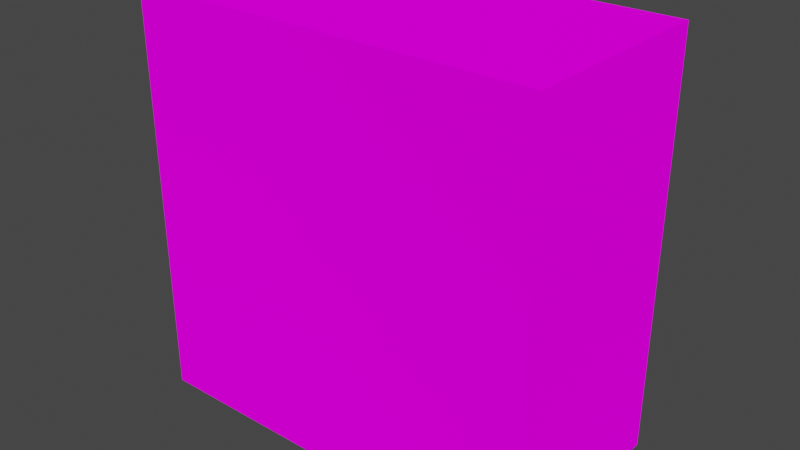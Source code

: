 # Source: viccamosw1.blend  (saved by Blender 2.92.15; exported with 4.5.12 LTS)
import bpy
from mathutils import Matrix  # noqa: F401  (used for matrix-valued properties, if any)

bpy.ops.wm.read_factory_settings(use_empty=True)
scene = bpy.context.scene
scene.name = 'Scene'

# ---- collections
col_viccamosw1a = bpy.data.collections.new('viccamosw1a'); scene.collection.children.link(col_viccamosw1a)
col_viccamosw1b = bpy.data.collections.new('viccamosw1b'); scene.collection.children.link(col_viccamosw1b)

# ---- images (referenced by path relative to the original .blend; pixels are not part of the script)
import os
ASSET_DIR = os.environ.get("B2B_ASSET_DIR", "")  # directory of the original .blend (textures are referenced by path, not embedded)
HERE = os.path.dirname(os.path.abspath(__file__))  # packed textures are extracted next to this script under _unpacked/

def load_image(name, relpath, width, height, colorspace="sRGB"):
    """Load a texture the original file referenced (path relative to the .blend, or extracted next to this script)."""
    p = next((c for c in (os.path.join(HERE, relpath), os.path.join(ASSET_DIR, relpath)) if relpath and os.path.exists(c)), "")
    if p:
        img = bpy.data.images.load(p, check_existing=True)
        img.name = name
    else:  # same state as the original file: an image datablock whose file is absent (Cycles renders it pink)
        img = bpy.data.images.new(name, width, height)
        img.source = "FILE"
        img.filepath = "//" + (relpath or name)
    img.colorspace_settings.name = colorspace
    return img
img_viccamosw1_png = load_image('viccamosw1.png', 'viccamosw1.png', 1024, 1024, 'sRGB')

# ---- materials (node trees are filled in below, after node groups)
mat_viccamosw1_png = bpy.data.materials.new('viccamosw1.png')
mat_viccamosw1_png.use_transparent_shadow = False

# ---- material node trees
mat_viccamosw1_png.use_nodes = True; mat_viccamosw1_png.node_tree.nodes.clear()
_N = mat_viccamosw1_png.node_tree.nodes; _L = mat_viccamosw1_png.node_tree.links
n0 = _N.new('ShaderNodeOutputMaterial'); n0.name = 'Material Output'; n0.location = (300, 300)
n1 = _N.new('ShaderNodeBsdfDiffuse'); n1.name = 'Diffuse BSDF'; n1.location = (10, 300)
n1.inputs[1].default_value = 0.5
n2 = _N.new('ShaderNodeTexImage'); n2.name = 'Image Texture'; n2.location = (-280, 280)
n2.image = img_viccamosw1_png
_L.new(n1.outputs[0], n0.inputs[0])
_L.new(n2.outputs[0], n1.inputs[0])
n0.is_active_output = True

# ---- world
world_world = bpy.data.worlds.new('World'); scene.world = world_world
world_world.use_nodes = True; world_world.node_tree.nodes.clear()
_N = world_world.node_tree.nodes; _L = world_world.node_tree.links
n0 = _N.new('ShaderNodeOutputWorld'); n0.name = 'World Output'; n0.location = (300, 300)
n1 = _N.new('ShaderNodeBackground'); n1.name = 'Background'; n1.location = (10, 300)
n1.inputs[0].default_value = (0.05088, 0.05088, 0.05088, 1.0)
_L.new(n1.outputs[0], n0.inputs[0])
n0.is_active_output = True
world_world.color = (0.05088, 0.05088, 0.05088)
world_world.use_sun_shadow = False
world_world.sun_shadow_jitter_overblur = 0.0

# ---- meshes
me_cube = bpy.data.meshes.new('Cube')
me_cube.from_pydata([(-1.0, -1.0, -1.0), (-1.0, -1.0, 1.0), (1.0, -1.0, -1.0), (1.0, -1.0, 1.0), (0.55, -1.0, -0.61), (0.55, -1.0, 0.58), (-0.54, -1.0, 0.58), (-0.54, -1.0, -0.61)], [], [(2, 3, 5, 4, 7, 0), (0, 7, 6, 5, 3, 1)])
_uv = me_cube.uv_layers.new(name='UVMap')
_uv.uv.foreach_set('vector', [1.0, 0.0, 1.0, 1.0, 0.775, 0.79, 0.775, 0.195, 0.23, 0.195, 0.0, 0.0, 0.0, 0.0, 0.23, 0.195, 0.23, 0.79, 0.775, 0.79, 1.0, 1.0, 0.0, 1.0])
me_cube.materials.append(mat_viccamosw1_png)
me_cube.use_remesh_fix_poles = True
me_cube.use_remesh_preserve_attributes = False
me_cube.use_mirror_vertex_groups = False
me_cube.update()
me_cube.normals_split_custom_set([tuple(v) for v in zip(*[iter([0.0, -1.0, 0.0, 0.0, -1.0, 0.0, 0.0, -1.0, 0.0, 0.0, -1.0, 0.0, 0.0, -1.0, 0.0, 0.0, -1.0, 0.0, 0.0, -1.0, 0.0, 0.0, -1.0, 0.0, 0.0, -1.0, 0.0, 0.0, -1.0, 0.0, 0.0, -1.0, 0.0, 0.0, -1.0, 0.0])] * 3)])
me_cube_001 = bpy.data.meshes.new('Cube.001')
me_cube_001.from_pydata([(-1.0, 1.0, -1.0), (1.0, 1.0, -1.0), (-1.0, -1.0, -1.0), (1.0, -1.0, -1.0), (-1.0, 1.0, 1.0), (1.0, 1.0, 1.0), (-1.0, -1.0, 1.0), (1.0, -1.0, 1.0), (1.0, 1.0, -1.0), (1.0, 1.0, 1.0), (1.0, -1.0, -1.0), (1.0, -1.0, 1.0), (-1.0, 1.0, -1.0), (-1.0, -1.0, -1.0), (-1.0, 1.0, 1.0), (-1.0, -1.0, 1.0)], [], [(0, 1, 3, 2), (5, 4, 6, 7), (8, 9, 11, 10), (13, 15, 14, 12)])
_uv = me_cube_001.uv_layers.new(name='UVMap')
_uv.uv.foreach_set('vector', [0.0, 0.5, 1.0, 0.5, 1.0, 1.0, 0.0, 1.0, 1.0, 0.5, 0.0, 0.5, 0.0, 0.0, 1.0, 0.0, 0.5, 0.0, 0.5, 1.0, 0.0, 1.0, 0.0, 0.0, 1.0, 0.0, 1.0, 1.0, 0.5, 1.0, 0.5, 0.0])
me_cube_001.materials.append(mat_viccamosw1_png)
me_cube_001.use_remesh_fix_poles = True
me_cube_001.use_remesh_preserve_attributes = False
me_cube_001.use_mirror_vertex_groups = False
me_cube_001.update()
me_cube_001.normals_split_custom_set([tuple(v) for v in zip(*[iter([0.0, 0.0, -1.0, 0.0, 0.0, -1.0, 0.0, 0.0, -1.0, 0.0, 0.0, -1.0, 0.0, 0.0, 1.0, 0.0, 0.0, 1.0, 0.0, 0.0, 1.0, 0.0, 0.0, 1.0, 1.0, 0.0, 0.0, 1.0, 0.0, 0.0, 1.0, 0.0, 0.0, 1.0, 0.0, 0.0, -1.0, 0.0, 0.0, -1.0, 0.0, 0.0, -1.0, 0.0, 0.0, -1.0, 0.0, 0.0])] * 3)])
me_cube_006 = bpy.data.meshes.new('Cube.006')
me_cube_006.from_pydata([(0.55, -1.0, -0.61), (0.55, 0.0, -0.61), (0.55, -1.0, 0.58), (-0.54, -1.0, -0.61), (-0.54, 0.0, -0.61), (-0.54, -1.0, 0.58), (-0.54, 0.0, 0.58), (0.55, 0.0, 0.58)], [], [(3, 0, 1, 4), (0, 2, 7, 1), (5, 3, 4, 6), (2, 5, 6, 7)])
_uv = me_cube_006.uv_layers.new(name='UVMap')
_uv.uv.foreach_set('vector', [0.25, 0.75, 0.25, 0.25, -0.25, 0.25, -0.25, 0.75, 0.25, 0.75, 0.25, 0.25, -0.25, 0.25, -0.25, 0.75, 0.25, 0.75, 0.25, 0.25, -0.25, 0.25, -0.25, 0.75, 0.25, 0.75, 0.25, 0.25, -0.25, 0.25, -0.25, 0.75])
me_cube_006.materials.append(mat_viccamosw1_png)
me_cube_006.use_remesh_fix_poles = True
me_cube_006.use_remesh_preserve_attributes = False
me_cube_006.use_mirror_vertex_groups = False
me_cube_006.update()
me_cube_006.normals_split_custom_set([tuple(v) for v in zip(*[iter([0.7071, 0.0, 0.7071, -0.7071, -3.091e-08, 0.7071, -0.7071, 0.0, 0.7071, 0.7071, 3.091e-08, 0.7071, -0.7071, 0.0, 0.7071, -0.7071, -3.091e-08, -0.7071, -0.7071, 0.0, -0.7071, -0.7071, 3.091e-08, 0.7071, 0.7071, 0.0, -0.7071, 0.7071, -3.091e-08, 0.7071, 0.7071, 0.0, 0.7071, 0.7071, 3.091e-08, -0.7071, -0.7071, 0.0, -0.7071, 0.7071, -3.091e-08, -0.7071, 0.7071, 0.0, -0.7071, -0.7071, 3.091e-08, -0.7071])] * 3)])
me_cube_002 = bpy.data.meshes.new('Cube.002')
me_cube_002.from_pydata([(0.545, 0.0, -0.595), (0.545, 0.0, 0.595), (-0.545, 0.0, 0.595), (-0.545, 0.0, -0.595)], [], [(2, 3, 0, 1)])
_uv = me_cube_002.uv_layers.new(name='UVMap')
_uv.uv.foreach_set('vector', [0.23, 0.79, 0.23, 0.195, 0.775, 0.195, 0.775, 0.79])
me_cube_002.materials.append(mat_viccamosw1_png)
me_cube_002.use_remesh_fix_poles = True
me_cube_002.use_remesh_preserve_attributes = False
me_cube_002.use_mirror_vertex_groups = False
me_cube_002.update()
me_vert = bpy.data.meshes.new('Vert')
me_vert.from_pydata([(4.371e-08, -0.5, 0.0), (-4.371e-08, 0.5, 0.0)], [(0, 1)], [])
me_vert.materials.append(mat_viccamosw1_png)
me_vert.use_remesh_fix_poles = True
me_vert.use_remesh_preserve_attributes = False
me_vert.use_mirror_vertex_groups = False
me_vert.update()
me_cube_003 = bpy.data.meshes.new('Cube.003')
me_cube_003.from_pydata([(0.1413, 0.0, -0.1637), (0.1413, 0.0, 0.1337), (-0.1312, 0.0, 0.1337), (-0.1312, 0.0, -0.1637)], [], [(2, 3, 0, 1)])
_uv = me_cube_003.uv_layers.new(name='UVMap')
_uv.uv.foreach_set('vector', [0.23, 0.79, 0.23, 0.195, 0.775, 0.195, 0.775, 0.79])
me_cube_003.materials.append(mat_viccamosw1_png)
me_cube_003.use_remesh_fix_poles = True
me_cube_003.use_remesh_preserve_attributes = False
me_cube_003.use_mirror_vertex_groups = False
me_cube_003.update()

# ---- objects
ob_face = bpy.data.objects.new('face', me_cube)
ob_box = bpy.data.objects.new('box', me_cube_001)
ob_inside = bpy.data.objects.new('inside', me_cube_006)
ob_s00bb = bpy.data.objects.new('@S00bb', me_cube_002)
ob_z00aa0000 = bpy.data.objects.new('@Z00aa0000', me_vert)
ob_aa = bpy.data.objects.new('aa', me_cube_003)

# ---- transforms, parenting, visibility, modifiers, constraints
ob_face.location = (0.0, 0.0, 0.0)
ob_face.scale = (1.0, 0.5, 1.0)
ob_face.lineart.crease_threshold = 0.0
ob_box.location = (0.0, 0.0, 0.0)
ob_box.scale = (1.0, 0.5, 1.0)
ob_box.lineart.crease_threshold = 0.0
ob_inside.location = (0.0, 0.0, 0.0)
ob_inside.scale = (1.0, 0.5, 1.0)
ob_inside.lineart.crease_threshold = 0.0
ob_s00bb.location = (0.005, -0.5, -0.015)
ob_s00bb.scale = (1.0, 0.5, 1.0)
ob_s00bb.lineart.crease_threshold = 0.0
ob_z00aa0000.location = (0.0, 0.0, 0.0)
ob_z00aa0000.lineart.crease_threshold = 0.0
ob_aa.location = (0.0, 0.5, 0.0)
ob_aa.scale = (1.0, 0.5, 1.0)
ob_aa.lineart.crease_threshold = 0.0

# ---- collection membership
col_viccamosw1a.objects.link(ob_face)
col_viccamosw1a.objects.link(ob_box)
col_viccamosw1a.objects.link(ob_inside)
col_viccamosw1b.objects.link(ob_s00bb)
col_viccamosw1b.objects.link(ob_z00aa0000)
col_viccamosw1b.objects.link(ob_aa)

# ---- scene / render settings (as saved in the file)
scene.frame_start = 1; scene.frame_end = 250; scene.frame_set(1)
scene.render.engine = 'BLENDER_EEVEE_NEXT'
scene.cycles.use_denoising = False
scene.cycles.samples = 128
scene.cycles.sampling_pattern = 'TABULATED_SOBOL'
scene.cycles.use_adaptive_sampling = False
scene.cycles.use_light_tree = False
scene.view_settings.view_transform = 'Filmic'
bpy.context.view_layer.update()

# ---- added for rendering (the .blend has no active camera and no usable light): camera, sun
cam_auto = bpy.data.cameras.new('AutoCamera')
cam_auto.lens = 50.0
cam_auto.sensor_width = 36.0
cam_auto.clip_end = 1000.0
ob_auto_camera = bpy.data.objects.new('AutoCamera', cam_auto)
scene.collection.objects.link(ob_auto_camera)
ob_auto_camera.location = (2.77567, -3.33081, 2.22054)
ob_auto_camera.rotation_euler = (1.09748, -7.21219e-08, 0.694738)
scene.camera = ob_auto_camera
light_auto_sun = bpy.data.lights.new('AutoSun', 'SUN')
light_auto_sun.energy = 3.0
light_auto_sun.angle = 0.0523599
ob_auto_sun = bpy.data.objects.new('AutoSun', light_auto_sun)
scene.collection.objects.link(ob_auto_sun)
ob_auto_sun.rotation_euler = (0.872665, 0.174533, 0.523599)
bpy.context.view_layer.update()
